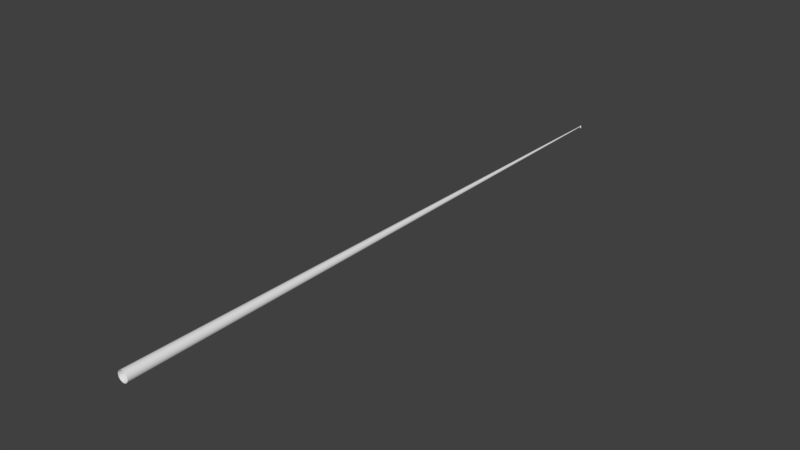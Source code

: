 # Source: MovingHead.blend  (saved by Blender 2.78.0; exported with 4.5.12 LTS)
import bpy
from mathutils import Matrix  # noqa: F401  (used for matrix-valued properties, if any)

bpy.ops.wm.read_factory_settings(use_empty=True)
scene = bpy.context.scene
scene.name = 'Scene'

# ---- collections
col_collection_1 = bpy.data.collections.new('Collection 1'); scene.collection.children.link(col_collection_1)

# ---- materials (node trees are filled in below, after node groups)
mat_blackplastic = bpy.data.materials.new('BlackPlastic')
mat_blackplastic.alpha_threshold = 0.0
mat_blackplastic.use_transparent_shadow = False
mat_blackplastic.roughness = 0.5
mat_emittermovinghead = bpy.data.materials.new('EmitterMovingHead')
mat_emittermovinghead.alpha_threshold = 0.0
mat_emittermovinghead.use_transparent_shadow = False
mat_emittermovinghead.roughness = 0.5
mat_conematerial = bpy.data.materials.new('ConeMaterial')
mat_conematerial.alpha_threshold = 0.0
mat_conematerial.use_transparent_shadow = False
mat_conematerial.roughness = 0.5

# ---- material node trees

# ---- world
world_world = bpy.data.worlds.new('World'); scene.world = world_world
world_world.color = (0.05088, 0.05088, 0.05088)
world_world.use_sun_shadow = False
world_world.sun_shadow_jitter_overblur = 0.0
world_world.cycles.sampling_method = 'MANUAL'

# ---- meshes
me_circle_002 = bpy.data.meshes.new('Circle.002')
me_circle_002.from_pydata([(0.0, 1.0, 0.0), (-0.3827, 0.9239, 0.0), (-0.7071, 0.7071, 0.0), (-0.9239, 0.3827, 0.0), (-1.0, -4.371e-08, 0.0), (-0.9239, -0.3827, 0.0), (-0.7071, -0.7071, 0.0), (-0.3827, -0.9239, 0.0), (-1.51e-07, -1.0, 0.0), (0.3827, -0.9239, 0.0), (0.7071, -0.7071, 0.0), (0.9239, -0.3827, 0.0), (1.0, 1.192e-08, 0.0), (0.9239, 0.3827, 0.0), (0.7071, 0.7071, 0.0), (0.3827, 0.9239, 0.0), (-1.258e-09, 0.9662, 0.3467), (-0.3698, 0.8927, 0.3467), (-0.6832, 0.6832, 0.3467), (-0.8927, 0.3698, 0.3467), (-0.9662, -4.186e-08, 0.3467), (-0.8927, -0.3698, 0.3467), (-0.6832, -0.6832, 0.3467), (-0.3698, -0.8927, 0.3467), (-1.472e-07, -0.9662, 0.3467), (0.3698, -0.8927, 0.3467), (0.6832, -0.6832, 0.3467), (0.8927, -0.3698, 0.3467), (0.9662, 1.19e-08, 0.3467), (0.8927, 0.3698, 0.3467), (0.6832, 0.6832, 0.3467), (0.3698, 0.8927, 0.3467), (-6.129e-09, 0.8355, 0.3467), (-0.3197, 0.7719, 0.3467), (-0.5908, 0.5908, 0.3467), (-0.7719, 0.3197, 0.3467), (-0.8355, -3.468e-08, 0.3467), (-0.7719, -0.3197, 0.3467), (-0.5908, -0.5908, 0.3467), (-0.3197, -0.7719, 0.3467), (-1.323e-07, -0.8355, 0.3467), (0.3197, -0.7719, 0.3467), (0.5908, -0.5908, 0.3467), (0.7719, -0.3197, 0.3467), (0.8355, 1.18e-08, 0.3467), (0.7719, 0.3197, 0.3467), (0.5908, 0.5908, 0.3467), (0.3197, 0.7719, 0.3467), (-6.129e-09, 0.8355, 0.7541), (-0.3197, 0.7719, 0.7541), (-0.5908, 0.5908, 0.7541), (-0.7719, 0.3197, 0.7541), (-0.8355, -3.468e-08, 0.7541), (-0.7719, -0.3197, 0.7541), (-0.5908, -0.5908, 0.7541), (-0.3197, -0.7719, 0.7541), (-1.323e-07, -0.8355, 0.7541), (0.3197, -0.7719, 0.7541), (0.5908, -0.5908, 0.7541), (0.7719, -0.3197, 0.7541), (0.8355, 1.18e-08, 0.7541), (0.7719, 0.3197, 0.7541), (0.5908, 0.5908, 0.7541), (0.3197, 0.7719, 0.7541), (-7.823e-08, 0.0, 0.7541), (-8.941e-08, 0.0, 0.7541), (-5.96e-08, 0.0, 0.7541), (-5.96e-08, 0.0, 0.7541), (-5.96e-08, 7.451e-09, 0.7541), (-5.96e-08, 0.0, 0.7541), (-5.96e-08, 0.0, 0.7541), (-8.941e-08, 0.0, 0.7541), (-7.823e-08, 0.0, 0.7541), (-8.941e-08, 0.0, 0.7541), (-5.96e-08, 0.0, 0.7541), (-5.96e-08, 0.0, 0.7541), (-5.96e-08, 7.451e-09, 0.7541), (-5.96e-08, 0.0, 0.7541), (-5.96e-08, 0.0, 0.7541), (-8.941e-08, 0.0, 0.7541), (0.3827, -0.9239, 0.01561), (0.3827, -0.9239, 0.3311), (0.7071, -0.7071, 0.3311), (0.7071, -0.7071, 0.01561), (-0.7071, 0.7071, 0.01561), (-0.7071, 0.7071, 0.3311), (-0.9239, 0.3827, 0.3311), (-0.9239, 0.3827, 0.01561), (0.9239, -0.3827, 0.3311), (0.9239, -0.3827, 0.01561), (-1.0, -4.371e-08, 0.3311), (-1.0, -4.371e-08, 0.01561), (1.0, 1.192e-08, 0.3311), (1.0, 1.192e-08, 0.01561), (-0.9239, -0.3827, 0.3311), (-0.9239, -0.3827, 0.01561), (0.9239, 0.3827, 0.3311), (0.9239, 0.3827, 0.01561), (-0.7071, -0.7071, 0.3311), (-0.7071, -0.7071, 0.01561), (0.7071, 0.7071, 0.3311), (0.7071, 0.7071, 0.01561), (-0.3827, -0.9239, 0.3311), (-0.3827, -0.9239, 0.01561), (0.3827, 0.9239, 0.3311), (0.3827, 0.9239, 0.01561), (-1.51e-07, -1.0, 0.3311), (-1.51e-07, -1.0, 0.01561), (0.0, 1.0, 0.01561), (0.0, 1.0, 0.3311), (-0.3827, 0.9239, 0.3311), (-0.3827, 0.9239, 0.01561)], [], [(82, 26, 25, 81), (86, 19, 18, 85), (88, 27, 26, 82), (90, 20, 19, 86), (92, 28, 27, 88), (94, 21, 20, 90), (96, 29, 28, 92), (98, 22, 21, 94), (100, 30, 29, 96), (102, 23, 22, 98), (104, 31, 30, 100), (106, 24, 23, 102), (110, 17, 16, 109), (109, 16, 31, 104), (81, 25, 24, 106), (85, 18, 17, 110), (25, 41, 40, 24), (18, 34, 33, 17), (26, 42, 41, 25), (19, 35, 34, 18), (27, 43, 42, 26), (20, 36, 35, 19), (28, 44, 43, 27), (21, 37, 36, 20), (29, 45, 44, 28), (22, 38, 37, 21), (30, 46, 45, 29), (23, 39, 38, 22), (31, 47, 46, 30), (24, 40, 39, 23), (17, 33, 32, 16), (16, 32, 47, 31), (46, 62, 61, 45), (39, 55, 54, 38), (47, 63, 62, 46), (40, 56, 55, 39), (33, 49, 48, 32), (32, 48, 63, 47), (41, 57, 56, 40), (34, 50, 49, 33), (42, 58, 57, 41), (35, 51, 50, 34), (43, 59, 58, 42), (36, 52, 51, 35), (44, 60, 59, 43), (37, 53, 52, 36), (45, 61, 60, 44), (38, 54, 53, 37), (52, 68, 67, 51), (60, 76, 75, 59), (53, 69, 68, 52), (61, 77, 76, 60), (54, 70, 69, 53), (62, 78, 77, 61), (55, 71, 70, 54), (63, 79, 78, 62), (56, 72, 71, 55), (49, 65, 64, 48), (48, 64, 79, 63), (57, 73, 72, 56), (50, 66, 65, 49), (58, 74, 73, 57), (51, 67, 66, 50), (59, 75, 74, 58), (2, 84, 111, 1), (84, 85, 110, 111), (9, 80, 107, 8), (80, 81, 106, 107), (0, 108, 105, 15), (108, 109, 104, 105), (1, 111, 108, 0), (111, 110, 109, 108), (8, 107, 103, 7), (107, 106, 102, 103), (15, 105, 101, 14), (105, 104, 100, 101), (7, 103, 99, 6), (103, 102, 98, 99), (14, 101, 97, 13), (101, 100, 96, 97), (6, 99, 95, 5), (99, 98, 94, 95), (13, 97, 93, 12), (97, 96, 92, 93), (5, 95, 91, 4), (95, 94, 90, 91), (12, 93, 89, 11), (93, 92, 88, 89), (4, 91, 87, 3), (91, 90, 86, 87), (11, 89, 83, 10), (89, 88, 82, 83), (3, 87, 84, 2), (87, 86, 85, 84), (10, 83, 80, 9), (83, 82, 81, 80)])
me_circle_002.polygons.foreach_set('use_smooth', [True] * 96)
me_circle_002.materials.append(mat_blackplastic)
me_circle_002.use_remesh_preserve_volume = False
me_circle_002.use_remesh_preserve_attributes = False
me_circle_002.use_mirror_vertex_groups = False
me_circle_002.update()
me_circle_003 = bpy.data.meshes.new('Circle.003')
me_circle_003.from_pydata([(-6.129e-09, 0.8355, 0.4802), (-0.3197, 0.7719, 0.4802), (-0.5908, 0.5908, 0.4802), (-0.7719, 0.3197, 0.4802), (-0.8355, -3.468e-08, 0.4802), (-0.7719, -0.3197, 0.4802), (-0.5908, -0.5908, 0.4802), (-0.3197, -0.7719, 0.4802), (-1.323e-07, -0.8355, 0.4802), (0.3197, -0.7719, 0.4802), (0.5908, -0.5908, 0.4802), (0.7719, -0.3197, 0.4802), (0.8355, 1.18e-08, 0.4802), (0.7719, 0.3197, 0.4802), (0.5908, 0.5908, 0.4802), (0.3197, 0.7719, 0.4802), (5.593e-09, 0.9719, 0.4802), (-0.3719, 0.8979, 0.4802), (-0.6873, 0.6873, 0.4802), (-0.8979, 0.3719, 0.4802), (-0.9719, -4.135e-08, 0.4802), (-0.8979, -0.3719, 0.4802), (-0.6873, -0.6873, 0.4802), (-0.3719, -0.8979, 0.4802), (-1.412e-07, -0.9719, 0.4802), (0.3719, -0.8979, 0.4802), (0.6873, -0.6873, 0.4802), (0.8979, -0.3719, 0.4802), (0.9719, 1.273e-08, 0.4802), (0.8979, 0.3719, 0.4802), (0.6873, 0.6873, 0.4802), (0.3719, 0.8979, 0.4802), (-1.404e-08, 0.754, 1.096), (-0.2885, 0.6966, 1.096), (-0.5331, 0.5331, 1.096), (-0.6966, 0.2885, 1.096), (-1.15, -2.706e-08, 1.096), (-0.6966, -0.2885, 1.096), (-0.5331, -0.5331, 1.096), (-0.2885, -0.6966, 1.096), (-1.279e-07, -0.754, 1.096), (0.2885, -0.6966, 1.096), (0.5331, -0.5331, 1.096), (0.6966, -0.2885, 1.096), (1.15, 1.488e-08, 1.096), (0.6966, 0.2885, 1.096), (0.5331, 0.5331, 1.096), (0.2885, 0.6966, 1.096), (-5.769e-08, 0.3278, 1.346), (-0.1255, 0.3029, 1.346), (-0.2318, 0.2318, 1.346), (-0.4768, 0.1255, 1.346), (-0.4768, -7.557e-09, 1.346), (-0.4768, -0.1255, 1.346), (-0.2318, -0.2318, 1.346), (-0.1255, -0.3029, 1.346), (-1.072e-07, -0.3278, 1.346), (0.1255, -0.3029, 1.346), (0.2318, -0.2318, 1.346), (0.4768, -0.1255, 1.346), (0.4768, 1.068e-08, 1.346), (0.4768, 0.1255, 1.346), (0.2318, 0.2318, 1.346), (0.1255, 0.3029, 1.346), (-7.916e-08, 0.0, 1.346), (-7.451e-08, 0.0, 1.346), (-7.451e-08, 0.0, 1.346), (-8.941e-08, 0.0, 1.346), (-8.941e-08, 5.588e-09, 1.346), (-8.941e-08, 0.0, 1.346), (-7.451e-08, 0.0, 1.346), (-7.451e-08, 0.0, 1.346), (-7.916e-08, 0.0, 1.346), (-7.451e-08, 0.0, 1.346), (-7.451e-08, 0.0, 1.346), (-8.941e-08, 0.0, 1.346), (-8.941e-08, 5.588e-09, 1.346), (-8.941e-08, 0.0, 1.346), (-7.451e-08, 0.0, 1.346), (-7.451e-08, 0.0, 1.346), (0.374, -0.9029, 0.5034), (0.6911, -0.6911, 0.5034), (-0.6911, 0.6911, 0.5034), (-0.9029, 0.374, 0.5034), (0.9029, -0.374, 0.5034), (-0.9773, -4.17e-08, 0.5034), (0.9773, 1.267e-08, 0.5034), (-0.9029, -0.374, 0.5034), (0.9029, 0.374, 0.5034), (-0.6911, -0.6911, 0.5034), (0.6911, 0.6911, 0.5034), (-0.374, -0.9029, 0.5034), (0.374, 0.9029, 0.5034), (-1.415e-07, -0.9773, 0.5034), (6.079e-09, 0.9773, 0.5034), (-0.374, 0.9029, 0.5034), (-1.211, -6.058e-08, 2.087), (-0.9596, 0.4512, 2.087), (-0.9596, -0.4512, 2.087), (1.211, 4.5e-08, 2.087), (0.9596, -0.4512, 2.087), (0.9596, 0.4512, 2.087), (-0.8445, -1.148e-08, 2.087), (-0.8445, 0.3158, 2.087), (-0.8445, -0.3158, 2.087), (0.8445, 3.442e-08, 2.087), (0.8445, -0.3158, 2.087), (0.8445, 0.3158, 2.087), (-1.059, -2.332e-08, 2.698), (-0.9596, 0.2604, 2.537), (-0.9596, -0.2604, 2.537), (1.059, 1.454e-08, 2.698), (0.9596, -0.2604, 2.537), (0.9596, 0.2604, 2.537), (-0.8662, -5.712e-09, 2.698), (-0.8662, 0.1132, 2.537), (-0.8662, -0.1132, 2.537), (0.8662, 1.075e-08, 2.698), (0.8662, -0.1132, 2.537), (0.8662, 0.1132, 2.537)], [], [(3, 4, 20, 19), (11, 12, 28, 27), (4, 5, 21, 20), (12, 13, 29, 28), (5, 6, 22, 21), (13, 14, 30, 29), (6, 7, 23, 22), (14, 15, 31, 30), (7, 8, 24, 23), (0, 1, 17, 16), (15, 0, 16, 31), (8, 9, 25, 24), (1, 2, 18, 17), (9, 10, 26, 25), (2, 3, 19, 18), (10, 11, 27, 26), (80, 81, 42, 41), (82, 83, 35, 34), (81, 84, 43, 42), (83, 85, 36, 35), (84, 86, 44, 43), (85, 87, 37, 36), (86, 88, 45, 44), (87, 89, 38, 37), (88, 90, 46, 45), (89, 91, 39, 38), (90, 92, 47, 46), (91, 93, 40, 39), (94, 95, 33, 32), (92, 94, 32, 47), (93, 80, 41, 40), (95, 82, 34, 33), (46, 47, 63, 62), (39, 40, 56, 55), (32, 33, 49, 48), (47, 32, 48, 63), (40, 41, 57, 56), (33, 34, 50, 49), (41, 42, 58, 57), (34, 35, 51, 50), (42, 43, 59, 58), (36, 37, 98, 96), (59, 43, 100, 106), (61, 60, 105, 107), (37, 53, 104, 98), (37, 38, 54, 53), (45, 46, 62, 61), (38, 39, 55, 54), (60, 61, 77, 76), (53, 54, 70, 69), (61, 62, 78, 77), (54, 55, 71, 70), (62, 63, 79, 78), (55, 56, 72, 71), (48, 49, 65, 64), (63, 48, 64, 79), (56, 57, 73, 72), (49, 50, 66, 65), (57, 58, 74, 73), (50, 51, 67, 66), (58, 59, 75, 74), (51, 52, 68, 67), (59, 60, 76, 75), (52, 53, 69, 68), (17, 18, 82, 95), (24, 25, 80, 93), (31, 16, 94, 92), (16, 17, 95, 94), (23, 24, 93, 91), (30, 31, 92, 90), (22, 23, 91, 89), (29, 30, 90, 88), (21, 22, 89, 87), (28, 29, 88, 86), (20, 21, 87, 85), (27, 28, 86, 84), (19, 20, 85, 83), (26, 27, 84, 81), (18, 19, 83, 82), (25, 26, 81, 80), (98, 104, 116, 110), (104, 102, 114, 116), (103, 97, 109, 115), (96, 98, 110, 108), (45, 61, 107, 101), (43, 44, 99, 100), (52, 51, 103, 102), (44, 45, 101, 99), (53, 52, 102, 104), (60, 59, 106, 105), (51, 35, 97, 103), (35, 36, 96, 97), (109, 108, 114, 115), (112, 111, 117, 118), (108, 110, 116, 114), (111, 113, 119, 117), (100, 99, 111, 112), (106, 100, 112, 118), (105, 106, 118, 117), (101, 107, 119, 113), (99, 101, 113, 111), (97, 96, 108, 109), (107, 105, 117, 119), (102, 103, 115, 114)])
me_circle_003.polygons.foreach_set('use_smooth', [True] * 104)
me_circle_003.materials.append(mat_blackplastic)
me_circle_003.use_remesh_preserve_volume = False
me_circle_003.use_remesh_preserve_attributes = False
me_circle_003.use_mirror_vertex_groups = False
me_circle_003.update()
me_circle_004 = bpy.data.meshes.new('Circle.004')
me_circle_004.from_pydata([(0.3539, 0.647, -0.9033), (0.6397, 0.647, -0.7124), (-0.6061, 0.647, 0.5335), (-0.7971, 0.647, 0.2477), (0.8307, 0.647, -0.4266), (-0.8641, 0.647, -0.08945), (0.8978, 0.647, -0.08945), (-0.7971, 0.647, -0.4266), (0.8307, 0.647, 0.2477), (-0.6061, 0.647, -0.7124), (0.6397, 0.647, 0.5335), (-0.3203, 0.647, -0.9033), (0.3539, 0.647, 0.7244), (0.01681, 0.647, -0.9704), (0.01681, 0.647, 0.7915), (-0.3203, 0.647, 0.7244), (0.01681, 0.647, -0.08945), (-0.5225, -1.396, 0.4499), (-0.2751, -1.396, 0.6152), (0.3087, -1.396, -0.7941), (0.01681, -1.396, -0.8522), (0.01681, -1.396, 0.6733), (0.3087, -1.396, 0.6152), (-0.2751, -1.396, -0.7941), (0.5562, -1.396, 0.4499), (-0.5225, -1.396, -0.6288), (0.7215, -1.396, 0.2024), (-0.6879, -1.396, -0.3813), (0.7796, -1.396, -0.08945), (-0.7459, -1.396, -0.08945), (0.7215, -1.396, -0.3813), (-0.6879, -1.396, 0.2024), (0.5562, -1.396, -0.6288), (0.01681, -1.319, -0.08945), (0.2201, 1.058, -0.5803), (0.3925, 1.058, -0.4652), (-0.3589, 1.058, 0.2863), (-0.4741, 1.058, 0.1139), (0.5077, 1.058, -0.2928), (-0.5145, 1.058, -0.08945), (0.5481, 1.058, -0.08945), (-0.4741, 1.058, -0.2928), (0.5077, 1.058, 0.1139), (-0.3589, 1.058, -0.4652), (0.3925, 1.058, 0.2863), (-0.1865, 1.058, -0.5803), (0.2201, 1.058, 0.4014), (0.01681, 1.058, -0.6208), (0.01681, 1.058, 0.4419), (-0.1865, 1.058, 0.4014), (0.01681, 1.058, -0.08945), (0.7191, 0.8524, 0.2014), (-0.5207, 0.8524, -0.6269), (0.3077, 0.8524, 0.6128), (0.5543, 0.8524, 0.4481), (0.01681, 0.8524, -0.8496), (-0.2741, 0.8524, -0.7917), (-0.6855, 0.8524, -0.3803), (0.7769, 0.8524, -0.08945), (-0.7433, 0.8524, -0.08945), (0.7191, 0.8524, -0.3803), (-0.6855, 0.8524, 0.2014), (0.5543, 0.8524, -0.6269), (-0.2741, 0.8524, 0.6128), (-0.5207, 0.8524, 0.4481), (0.3077, 0.8524, -0.7917), (0.01681, 0.8524, 0.6707), (0.01681, -0.4905, -0.9704), (-0.3203, -0.4905, -0.9033), (0.3539, -0.4905, 0.7244), (0.6397, -0.4905, 0.5335), (-0.6061, -0.4905, -0.7124), (0.8307, -0.4905, 0.2477), (-0.7971, -0.4905, -0.4266), (0.8978, -0.4905, -0.08945), (-0.8641, -0.4905, -0.08945), (0.8307, -0.4905, -0.4266), (-0.7971, -0.4905, 0.2477), (0.6397, -0.4905, -0.7124), (-0.6061, -0.4905, 0.5335), (-0.3203, -0.4905, 0.7244), (0.3539, -0.4905, -0.9033), (0.01681, -0.4905, 0.7915), (0.01681, -0.8819, -0.7816), (0.2817, -0.8819, 0.55), (-0.4726, -0.8819, 0.3999), (0.2817, -0.8819, -0.7289), (0.01681, -0.8819, 0.6027), (-0.248, -0.8819, -0.7289), (0.5062, -0.8819, 0.3999), (-0.4726, -0.8819, -0.5788), (0.6562, -0.8819, 0.1754), (-0.6226, -0.8819, -0.3543), (0.7089, -0.8819, -0.08945), (-0.6753, -0.8819, -0.08945), (0.6562, -0.8819, -0.3543), (-0.6226, -0.8819, 0.1754), (0.5062, -0.8819, -0.5788), (-0.248, -0.8819, 0.55), (0.01681, -1.33, -0.8655), (0.3138, -1.33, 0.6276), (-0.532, -1.33, 0.4593), (0.3138, -1.33, -0.8065), (0.01681, -1.33, 0.6866), (-0.2802, -1.33, -0.8065), (0.5656, -1.33, 0.4593), (-0.532, -1.33, -0.6382), (0.7338, -1.33, 0.2075), (-0.7002, -1.33, -0.3864), (0.7929, -1.33, -0.08945), (-0.7593, -1.33, -0.08945), (0.7338, -1.33, -0.3864), (-0.7002, -1.33, 0.2075), (0.5656, -1.33, -0.6382), (-0.2802, -1.33, 0.6276), (-0.003853, 1.058, -0.03956), (-0.02137, 1.058, -0.05127), (0.03747, 1.058, -0.1393), (0.05499, 1.058, -0.1276), (-0.03308, 1.058, -0.1101), (-0.02137, 1.058, -0.1276), (0.01681, 1.058, -0.1434), (0.07081, 1.058, -0.08945), (0.0667, 1.058, -0.06878), (0.03747, 1.058, -0.03956), (0.01681, 1.058, -0.03545), (-0.03719, 1.058, -0.08945), (0.0667, 1.058, -0.1101), (-0.003853, 1.058, -0.1393), (-0.03308, 1.058, -0.06878), (0.05499, 1.058, -0.05127), (-0.2053, -1.396, 0.4469), (-0.3937, -1.396, 0.321), (0.239, -1.396, -0.6258), (0.4273, -1.396, -0.4999), (-0.5195, -1.396, -0.3116), (-0.3937, -1.396, -0.4999), (0.01681, -1.396, -0.67), (0.5973, -1.396, -0.08945), (0.5531, -1.396, 0.1327), (0.239, -1.396, 0.4469), (0.01681, -1.396, 0.4911), (-0.5637, -1.396, -0.08945), (0.5531, -1.396, -0.3116), (-0.2053, -1.396, -0.6258), (-0.5195, -1.396, 0.1327), (0.4273, -1.396, 0.321), (-0.3311, -1.237, 0.2585), (0.3648, -1.237, -0.4374), (-0.3311, -1.237, -0.4374), (0.4714, -1.237, 0.09887), (0.01681, -1.237, 0.4026), (-0.1715, -1.237, 0.3652), (0.2051, -1.237, -0.5441), (-0.4378, -1.237, -0.2778), (0.01681, -1.237, -0.5815), (0.5089, -1.237, -0.08945), (0.2051, -1.237, 0.3652), (-0.4753, -1.237, -0.08945), (0.4714, -1.237, -0.2778), (-0.1715, -1.237, -0.5441), (-0.4378, -1.237, 0.09887), (0.3648, -1.237, 0.2585), (-0.1462, -1.239, 0.3042), (0.1799, -1.239, -0.4831), (-0.3768, -1.239, -0.2525), (0.01681, -1.239, -0.5155), (0.4429, -1.239, -0.08945), (0.1799, -1.239, 0.3042), (-0.4092, -1.239, -0.08945), (0.4104, -1.239, -0.2525), (-0.1462, -1.239, -0.4831), (-0.3768, -1.239, 0.0736), (0.3181, -1.239, 0.2118), (-0.2845, -1.239, 0.2118), (0.3181, -1.239, -0.3907), (-0.2845, -1.239, -0.3907), (0.4104, -1.239, 0.0736), (0.01681, -1.239, 0.3366), (-0.1489, -1.3, 0.07628), (0.1825, -1.3, -0.2552), (-0.1489, -1.3, -0.2552), (0.2333, -1.3, 0.0002441), (0.01681, -1.3, 0.1449), (-0.07288, -1.3, 0.1271), (0.1065, -1.3, -0.306), (-0.1997, -1.3, -0.1791), (0.01681, -1.3, -0.3238), (0.2512, -1.3, -0.08945), (0.1065, -1.3, 0.1271), (-0.2176, -1.3, -0.08945), (0.2333, -1.3, -0.1791), (-0.07288, -1.3, -0.306), (-0.1997, -1.3, 0.0002441), (0.1825, -1.3, 0.07628)], [(50, 16), (16, 33)], [(57, 59, 39, 41), (51, 58, 40, 42), (52, 57, 41, 43), (54, 51, 42, 44), (56, 52, 43, 45), (53, 54, 44, 46), (55, 56, 45, 47), (184, 179, 33), (185, 180, 33), (186, 181, 33), (187, 185, 33), (188, 182, 33), (189, 183, 33), (190, 186, 33), (183, 184, 33), (191, 188, 33), (192, 187, 33), (193, 190, 33), (194, 189, 33), (180, 191, 33), (181, 192, 33), (179, 193, 33), (104, 99, 20, 23), (105, 100, 22, 24), (106, 104, 23, 25), (107, 105, 24, 26), (108, 106, 25, 27), (109, 107, 26, 28), (110, 108, 27, 29), (111, 109, 28, 30), (112, 110, 29, 31), (113, 111, 30, 32), (114, 101, 17, 18), (101, 112, 31, 17), (99, 102, 19, 20), (102, 113, 32, 19), (100, 103, 21, 22), (103, 114, 18, 21), (115, 50, 116), (117, 50, 118), (119, 50, 120), (121, 50, 117), (122, 50, 123), (124, 50, 125), (126, 50, 119), (125, 50, 115), (127, 50, 122), (128, 50, 121), (129, 50, 126), (130, 50, 124), (118, 50, 127), (120, 50, 128), (116, 50, 129), (123, 50, 130), (58, 60, 38, 40), (59, 61, 37, 39), (60, 62, 35, 38), (64, 63, 49, 36), (61, 64, 36, 37), (65, 55, 47, 34), (62, 65, 34, 35), (66, 53, 46, 48), (63, 66, 48, 49), (15, 14, 66, 63), (14, 12, 53, 66), (1, 0, 65, 62), (0, 13, 55, 65), (3, 2, 64, 61), (2, 15, 63, 64), (4, 1, 62, 60), (5, 3, 61, 59), (6, 4, 60, 58), (13, 11, 56, 55), (12, 10, 54, 53), (11, 9, 52, 56), (10, 8, 51, 54), (9, 7, 57, 52), (8, 6, 58, 51), (7, 5, 59, 57), (14, 15, 80, 82), (12, 14, 82, 69), (0, 1, 78, 81), (13, 0, 81, 67), (2, 3, 77, 79), (15, 2, 79, 80), (1, 4, 76, 78), (3, 5, 75, 77), (4, 6, 74, 76), (5, 7, 73, 75), (6, 8, 72, 74), (7, 9, 71, 73), (8, 10, 70, 72), (9, 11, 68, 71), (10, 12, 69, 70), (11, 13, 67, 68), (82, 80, 98, 87), (69, 82, 87, 84), (81, 78, 97, 86), (67, 81, 86, 83), (79, 77, 96, 85), (80, 79, 85, 98), (78, 76, 95, 97), (77, 75, 94, 96), (76, 74, 93, 95), (75, 73, 92, 94), (74, 72, 91, 93), (73, 71, 90, 92), (72, 70, 89, 91), (71, 68, 88, 90), (70, 69, 84, 89), (68, 67, 83, 88), (87, 98, 114, 103), (84, 87, 103, 100), (86, 97, 113, 102), (83, 86, 102, 99), (85, 96, 112, 101), (98, 85, 101, 114), (97, 95, 111, 113), (96, 94, 110, 112), (95, 93, 109, 111), (94, 92, 108, 110), (93, 91, 107, 109), (92, 90, 106, 108), (91, 89, 105, 107), (90, 88, 104, 106), (89, 84, 100, 105), (88, 83, 99, 104), (42, 123, 130, 44), (36, 116, 129, 37), (43, 120, 128, 45), (35, 118, 127, 38), (44, 130, 124, 46), (37, 129, 126, 39), (45, 128, 121, 47), (38, 127, 122, 40), (48, 125, 115, 49), (39, 126, 119, 41), (46, 124, 125, 48), (40, 122, 123, 42), (47, 121, 117, 34), (41, 119, 120, 43), (34, 117, 118, 35), (49, 115, 116, 36), (26, 24, 146, 139), (17, 31, 145, 132), (25, 23, 144, 136), (32, 30, 143, 134), (24, 22, 140, 146), (31, 29, 142, 145), (23, 20, 137, 144), (30, 28, 138, 143), (21, 18, 131, 141), (29, 27, 135, 142), (22, 21, 141, 140), (28, 26, 139, 138), (20, 19, 133, 137), (27, 25, 136, 135), (19, 32, 134, 133), (18, 17, 132, 131), (145, 161, 147, 132), (144, 160, 149, 136), (143, 159, 148, 134), (140, 157, 162, 146), (142, 158, 161, 145), (137, 155, 160, 144), (138, 156, 159, 143), (131, 152, 151, 141), (135, 154, 158, 142), (141, 151, 157, 140), (139, 150, 156, 138), (133, 153, 155, 137), (136, 149, 154, 135), (134, 148, 153, 133), (132, 147, 152, 131), (152, 147, 174, 163), (153, 148, 175, 164), (154, 149, 176, 165), (155, 153, 164, 166), (156, 150, 177, 167), (157, 151, 178, 168), (158, 154, 165, 169), (151, 152, 163, 178), (159, 156, 167, 170), (160, 155, 166, 171), (161, 158, 169, 172), (162, 157, 168, 173), (148, 159, 170, 175), (149, 160, 171, 176), (147, 161, 172, 174), (150, 162, 173, 177), (163, 174, 179, 184), (164, 175, 180, 185), (165, 176, 181, 186), (166, 164, 185, 187), (167, 177, 182, 188), (168, 178, 183, 189), (169, 165, 186, 190), (178, 163, 184, 183), (170, 167, 188, 191), (171, 166, 187, 192), (172, 169, 190, 193), (173, 168, 189, 194), (175, 170, 191, 180), (176, 171, 192, 181), (174, 172, 193, 179), (177, 173, 194, 182), (182, 194, 33), (146, 162, 150, 139)])
me_circle_004.polygons.foreach_set('use_smooth', [True] * 208)
me_circle_004.polygons.foreach_set('material_index', [0, 0, 0, 0, 0, 0, 0, 1, 1, 1, 1, 1, 1, 1, 1, 1, 1, 1, 1, 1, 1, 1, 0, 0, 0, 0, 0, 0, 0, 0, 0, 0, 0, 0, 0, 0, 0, 0, 0, 0, 0, 0, 0, 0, 0, 0, 0, 0, 0, 0, 0, 0, 0, 0, 0, 0, 0, 0, 0, 0, 0, 0, 0, 0, 0, 0, 0, 0, 0, 0, 0, 0, 0, 0, 0, 0, 0, 0, 0, 0, 0, 0, 0, 0, 0, 0, 0, 0, 0, 0, 0, 0, 0, 0, 0, 0, 0, 0, 0, 0, 0, 0, 0, 0, 0, 0, 0, 0, 0, 0, 0, 0, 0, 0, 0, 0, 0, 0, 0, 0, 0, 0, 0, 0, 0, 0, 0, 0, 0, 0, 0, 0, 0, 0, 0, 0, 0, 0, 0, 0, 0, 0, 0, 0, 0, 0, 0, 0, 0, 0, 0, 0, 0, 0, 0, 0, 0, 0, 0, 0, 0, 0, 0, 0, 0, 0, 0, 0, 0, 0, 0, 0, 0, 0, 1, 1, 1, 1, 1, 1, 1, 1, 1, 1, 1, 1, 1, 1, 1, 1, 1, 1, 1, 1, 1, 1, 1, 1, 1, 1, 1, 1, 1, 1, 1, 1, 1, 0])
me_circle_004.materials.append(mat_blackplastic)
me_circle_004.materials.append(mat_emittermovinghead)
me_circle_004.use_remesh_preserve_volume = False
me_circle_004.use_remesh_preserve_attributes = False
me_circle_004.use_mirror_vertex_groups = False
me_circle_004.update()
me_circle_000 = bpy.data.meshes.new('Circle.000')
me_circle_000.from_pydata([(-0.3311, -1.237, 0.2585), (0.3648, -1.237, -0.4374), (-0.3311, -1.237, -0.4374), (0.4714, -1.237, 0.09887), (0.01681, -1.237, 0.4026), (-0.1715, -1.237, 0.3652), (0.2051, -1.237, -0.5441), (-0.4378, -1.237, -0.2778), (0.01681, -1.237, -0.5815), (0.5089, -1.237, -0.08945), (0.2051, -1.237, 0.3652), (-0.4753, -1.237, -0.08945), (0.4714, -1.237, -0.2778), (-0.1715, -1.237, -0.5441), (-0.4378, -1.237, 0.09887), (0.3648, -1.237, 0.2585), (-5.236, -826.9, 5.163), (5.27, -826.9, -5.342), (-5.236, -826.9, -5.342), (6.88, -826.9, 2.753), (0.01681, -826.9, 7.339), (-2.826, -826.9, 6.774), (2.86, -826.9, -6.953), (-6.846, -826.9, -2.932), (0.01681, -826.9, -7.518), (7.445, -826.9, -0.08945), (2.86, -826.9, 6.774), (-7.412, -826.9, -0.08945), (6.88, -826.9, -2.932), (-2.826, -826.9, -6.953), (-6.846, -826.9, 2.753), (5.27, -826.9, 5.163)], [], [(4, 20, 26, 10), (12, 28, 17, 1), (3, 19, 25, 9), (10, 26, 31, 15), (6, 22, 24, 8), (11, 27, 30, 14), (2, 18, 23, 7), (8, 24, 29, 13), (1, 17, 22, 6), (9, 25, 28, 12), (3, 15, 31, 19), (0, 16, 21, 5), (5, 21, 20, 4), (14, 30, 16, 0), (7, 23, 27, 11), (13, 29, 18, 2)])
me_circle_000.polygons.foreach_set('use_smooth', [True] * 16)
me_circle_000.materials.append(mat_conematerial)
me_circle_000.use_remesh_preserve_volume = False
me_circle_000.use_remesh_preserve_attributes = False
me_circle_000.use_mirror_vertex_groups = False
me_circle_000.update()

# ---- objects
ob_foot = bpy.data.objects.new('Foot', me_circle_002)
ob_z_axis = bpy.data.objects.new('Z_Axis', me_circle_003)
ob_x_axishead = bpy.data.objects.new('X_AxisHead', me_circle_004)
ob_light_cone = bpy.data.objects.new('LIGHT_Cone', me_circle_000)

# ---- transforms, parenting, visibility, modifiers, constraints
ob_foot.location = (0.0, 0.0, 0.0)
ob_foot.lineart.crease_threshold = 0.0
ob_z_axis.parent = ob_foot
ob_z_axis.location = (0.0, 0.0, 0.0)
ob_z_axis.lineart.crease_threshold = 0.0
ob_x_axishead.parent = ob_z_axis
ob_x_axishead.location = (5.96e-08, 2.52e-09, 2.53)
ob_x_axishead.lineart.crease_threshold = 0.0
ob_light_cone.parent = ob_x_axishead
ob_light_cone.matrix_parent_inverse = Matrix(((1.0, 0.0, 0.0, -5.96e-08), (0.0, 1.0, 0.0, -2.52e-09), (0.0, 0.0, 1.0, -2.53), (0.0, 0.0, 0.0, 1.0)))
ob_light_cone.location = (5.96e-08, 2.52e-09, 2.53)
ob_light_cone.lineart.crease_threshold = 0.0

# ---- collection membership
col_collection_1.objects.link(ob_foot)
col_collection_1.objects.link(ob_z_axis)
col_collection_1.objects.link(ob_x_axishead)
col_collection_1.objects.link(ob_light_cone)

# ---- scene / render settings (as saved in the file)
scene.frame_start = 1; scene.frame_end = 250; scene.frame_set(1)
scene.render.engine = 'BLENDER_EEVEE_NEXT'
scene.render.resolution_percentage = 50
scene.render.dither_intensity = 0.0
scene.cycles.use_denoising = False
scene.cycles.samples = 128
scene.cycles.sampling_pattern = 'TABULATED_SOBOL'
scene.cycles.light_sampling_threshold = 0.0
scene.cycles.use_adaptive_sampling = False
scene.cycles.use_light_tree = False
scene.cycles.blur_glossy = 0.0
scene.cycles.sample_clamp_indirect = 0.0
scene.view_settings.view_transform = 'Standard'
bpy.context.view_layer.update()

# ---- added for rendering (the .blend has no active camera and no usable light): camera, sun
cam_auto = bpy.data.cameras.new('AutoCamera')
cam_auto.lens = 50.0
cam_auto.sensor_width = 36.0
cam_auto.clip_end = 13449.1
ob_auto_camera = bpy.data.objects.new('AutoCamera', cam_auto)
scene.collection.objects.link(ob_auto_camera)
ob_auto_camera.location = (766.351, -1332.54, 615.508)
ob_auto_camera.rotation_euler = (1.09748, -7.21219e-08, 0.694738)
scene.camera = ob_auto_camera
light_auto_sun = bpy.data.lights.new('AutoSun', 'SUN')
light_auto_sun.energy = 3.0
light_auto_sun.angle = 0.0523599
ob_auto_sun = bpy.data.objects.new('AutoSun', light_auto_sun)
scene.collection.objects.link(ob_auto_sun)
ob_auto_sun.rotation_euler = (0.872665, 0.174533, 0.523599)
bpy.context.view_layer.update()
